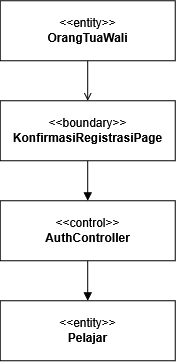

The diagram above was exported from draw.io. Its source (the exported page's mxGraphModel, read from the mxfile embedded in the PNG):
<mxGraphModel dx="924" dy="507" grid="1" gridSize="10" guides="1" tooltips="1" connect="1" arrows="1" fold="1" page="1" pageScale="1" pageWidth="850" pageHeight="1100" math="0" shadow="0">
  <root>
    <mxCell id="0" />
    <mxCell id="1" parent="0" />
    <mxCell id="zhMObmTBM5UsMmpNl4D5-2" edge="1" parent="1" source="rrXe94LYVB63yFs6jleV-1" style="edgeStyle=orthogonalEdgeStyle;rounded=0;orthogonalLoop=1;jettySize=auto;html=1;endArrow=block;endFill=1;" target="rrXe94LYVB63yFs6jleV-2" value="">
      <mxGeometry relative="1" as="geometry" />
    </mxCell>
    <mxCell id="rrXe94LYVB63yFs6jleV-1" parent="1" style="rounded=0;whiteSpace=wrap;html=1;" value="&amp;lt;&amp;lt;boundary&amp;gt;&amp;gt;&lt;br&gt;&lt;b&gt;KonfirmasiRegistrasiPage&lt;/b&gt;" vertex="1">
      <mxGeometry height="60" width="175" x="338" y="580" as="geometry" />
    </mxCell>
    <mxCell id="zhMObmTBM5UsMmpNl4D5-4" edge="1" parent="1" source="rrXe94LYVB63yFs6jleV-2" style="edgeStyle=orthogonalEdgeStyle;rounded=0;orthogonalLoop=1;jettySize=auto;html=1;endArrow=block;endFill=1;" target="rrXe94LYVB63yFs6jleV-20" value="">
      <mxGeometry relative="1" as="geometry" />
    </mxCell>
    <mxCell id="rrXe94LYVB63yFs6jleV-2" parent="1" style="rounded=0;whiteSpace=wrap;html=1;" value="&amp;lt;&amp;lt;control&amp;gt;&amp;gt;&lt;br&gt;&lt;b&gt;AuthController&lt;/b&gt;" vertex="1">
      <mxGeometry height="60" width="175" x="338" y="680" as="geometry" />
    </mxCell>
    <mxCell id="zhMObmTBM5UsMmpNl4D5-3" edge="1" parent="1" source="rrXe94LYVB63yFs6jleV-7" style="edgeStyle=orthogonalEdgeStyle;rounded=0;orthogonalLoop=1;jettySize=auto;html=1;endArrow=open;endFill=0;" target="rrXe94LYVB63yFs6jleV-1" value="">
      <mxGeometry relative="1" as="geometry" />
    </mxCell>
    <mxCell id="rrXe94LYVB63yFs6jleV-7" parent="1" style="rounded=0;whiteSpace=wrap;html=1;" value="&amp;lt;&amp;lt;entity&amp;gt;&amp;gt;&lt;div&gt;&lt;b&gt;OrangTuaWali&lt;/b&gt;&lt;/div&gt;" vertex="1">
      <mxGeometry height="60" width="175" x="338" y="480" as="geometry" />
    </mxCell>
    <mxCell id="rrXe94LYVB63yFs6jleV-20" parent="1" style="rounded=0;whiteSpace=wrap;html=1;" value="&amp;lt;&amp;lt;entity&amp;gt;&amp;gt;&lt;div&gt;&lt;b&gt;Pelajar&lt;/b&gt;&lt;/div&gt;" vertex="1">
      <mxGeometry height="60" width="175" x="338" y="780" as="geometry" />
    </mxCell>
  </root>
</mxGraphModel>